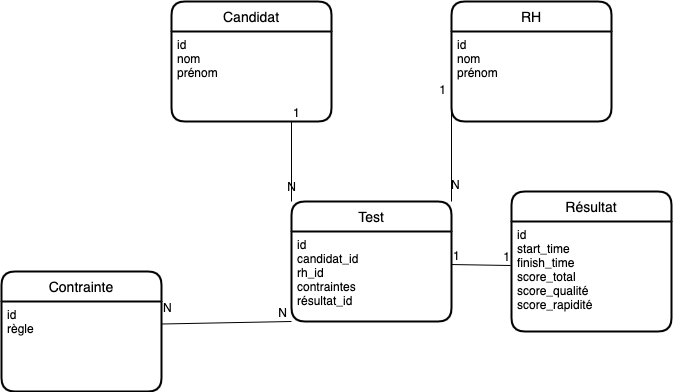

The diagram above was exported from draw.io. Its source (the exported page's mxGraphModel, read from the mxfile embedded in the PNG):
<mxGraphModel dx="946" dy="531" grid="1" gridSize="10" guides="1" tooltips="1" connect="1" arrows="1" fold="1" page="1" pageScale="1" pageWidth="827" pageHeight="1169" background="#ffffff" math="0" shadow="0">
  <root>
    <mxCell id="0" />
    <mxCell id="1" parent="0" />
    <mxCell id="x1Op3BpykrIYelv7R3yC-54" value="Candidat" style="swimlane;childLayout=stackLayout;horizontal=1;startSize=30;horizontalStack=0;rounded=1;fontSize=14;fontStyle=0;strokeWidth=2;resizeParent=0;resizeLast=1;shadow=0;dashed=0;align=center;" parent="1" vertex="1">
      <mxGeometry x="180" y="60" width="160" height="120" as="geometry" />
    </mxCell>
    <mxCell id="x1Op3BpykrIYelv7R3yC-55" value="id&#10;nom&#10;prénom" style="align=left;strokeColor=none;fillColor=none;spacingLeft=4;fontSize=12;verticalAlign=top;resizable=0;rotatable=0;part=1;" parent="x1Op3BpykrIYelv7R3yC-54" vertex="1">
      <mxGeometry y="30" width="160" height="90" as="geometry" />
    </mxCell>
    <mxCell id="x1Op3BpykrIYelv7R3yC-57" value="RH" style="swimlane;childLayout=stackLayout;horizontal=1;startSize=30;horizontalStack=0;rounded=1;fontSize=14;fontStyle=0;strokeWidth=2;resizeParent=0;resizeLast=1;shadow=0;dashed=0;align=center;" parent="1" vertex="1">
      <mxGeometry x="460" y="60" width="160" height="120" as="geometry" />
    </mxCell>
    <mxCell id="x1Op3BpykrIYelv7R3yC-58" value="id&#10;nom&#10;prénom" style="align=left;strokeColor=none;fillColor=none;spacingLeft=4;fontSize=12;verticalAlign=top;resizable=0;rotatable=0;part=1;" parent="x1Op3BpykrIYelv7R3yC-57" vertex="1">
      <mxGeometry y="30" width="160" height="90" as="geometry" />
    </mxCell>
    <mxCell id="x1Op3BpykrIYelv7R3yC-98" style="edgeStyle=none;rounded=0;orthogonalLoop=1;jettySize=auto;html=1;entryX=0;entryY=0.5;entryDx=0;entryDy=0;" parent="x1Op3BpykrIYelv7R3yC-57" source="x1Op3BpykrIYelv7R3yC-58" target="x1Op3BpykrIYelv7R3yC-58" edge="1">
      <mxGeometry relative="1" as="geometry" />
    </mxCell>
    <mxCell id="x1Op3BpykrIYelv7R3yC-59" value="Test" style="swimlane;childLayout=stackLayout;horizontal=1;startSize=30;horizontalStack=0;rounded=1;fontSize=14;fontStyle=0;strokeWidth=2;resizeParent=0;resizeLast=1;shadow=0;dashed=0;align=center;" parent="1" vertex="1">
      <mxGeometry x="300" y="260" width="160" height="120" as="geometry" />
    </mxCell>
    <mxCell id="x1Op3BpykrIYelv7R3yC-60" value="id&#10;candidat_id&#10;rh_id&#10;contraintes&#10;résultat_id" style="align=left;strokeColor=none;fillColor=none;spacingLeft=4;fontSize=12;verticalAlign=top;resizable=0;rotatable=0;part=1;" parent="x1Op3BpykrIYelv7R3yC-59" vertex="1">
      <mxGeometry y="30" width="160" height="90" as="geometry" />
    </mxCell>
    <mxCell id="x1Op3BpykrIYelv7R3yC-99" style="edgeStyle=none;rounded=0;orthogonalLoop=1;jettySize=auto;html=1;exitX=0;exitY=1;exitDx=0;exitDy=0;" parent="x1Op3BpykrIYelv7R3yC-59" source="x1Op3BpykrIYelv7R3yC-60" target="x1Op3BpykrIYelv7R3yC-60" edge="1">
      <mxGeometry relative="1" as="geometry" />
    </mxCell>
    <mxCell id="x1Op3BpykrIYelv7R3yC-62" value="Résultat" style="swimlane;childLayout=stackLayout;horizontal=1;startSize=30;horizontalStack=0;rounded=1;fontSize=14;fontStyle=0;strokeWidth=2;resizeParent=0;resizeLast=1;shadow=0;dashed=0;align=center;" parent="1" vertex="1">
      <mxGeometry x="520" y="250" width="160" height="140" as="geometry" />
    </mxCell>
    <mxCell id="x1Op3BpykrIYelv7R3yC-63" value="id&#10;start_time&#10;finish_time&#10;score_total&#10;score_qualité&#10;score_rapidité" style="align=left;strokeColor=none;fillColor=none;spacingLeft=4;fontSize=12;verticalAlign=top;resizable=0;rotatable=0;part=1;" parent="x1Op3BpykrIYelv7R3yC-62" vertex="1">
      <mxGeometry y="30" width="160" height="110" as="geometry" />
    </mxCell>
    <mxCell id="x1Op3BpykrIYelv7R3yC-66" style="edgeStyle=none;rounded=0;orthogonalLoop=1;jettySize=auto;html=1;exitX=1;exitY=0.25;exitDx=0;exitDy=0;" parent="x1Op3BpykrIYelv7R3yC-62" source="x1Op3BpykrIYelv7R3yC-63" target="x1Op3BpykrIYelv7R3yC-63" edge="1">
      <mxGeometry relative="1" as="geometry" />
    </mxCell>
    <mxCell id="x1Op3BpykrIYelv7R3yC-78" value="" style="endArrow=none;html=1;rounded=0;exitX=1;exitY=0.367;exitDx=0;exitDy=0;exitPerimeter=0;entryX=-0.006;entryY=0.4;entryDx=0;entryDy=0;entryPerimeter=0;" parent="1" source="x1Op3BpykrIYelv7R3yC-60" target="x1Op3BpykrIYelv7R3yC-63" edge="1">
      <mxGeometry relative="1" as="geometry">
        <mxPoint x="330" y="310" as="sourcePoint" />
        <mxPoint x="490" y="310" as="targetPoint" />
      </mxGeometry>
    </mxCell>
    <mxCell id="x1Op3BpykrIYelv7R3yC-79" value="1" style="resizable=0;html=1;align=left;verticalAlign=bottom;" parent="x1Op3BpykrIYelv7R3yC-78" connectable="0" vertex="1">
      <mxGeometry x="-1" relative="1" as="geometry" />
    </mxCell>
    <mxCell id="x1Op3BpykrIYelv7R3yC-80" value="1" style="resizable=0;html=1;align=right;verticalAlign=bottom;" parent="x1Op3BpykrIYelv7R3yC-78" connectable="0" vertex="1">
      <mxGeometry x="1" relative="1" as="geometry" />
    </mxCell>
    <mxCell id="x1Op3BpykrIYelv7R3yC-82" value="Contrainte" style="swimlane;childLayout=stackLayout;horizontal=1;startSize=30;horizontalStack=0;rounded=1;fontSize=14;fontStyle=0;strokeWidth=2;resizeParent=0;resizeLast=1;shadow=0;dashed=0;align=center;" parent="1" vertex="1">
      <mxGeometry x="10" y="330" width="160" height="120" as="geometry" />
    </mxCell>
    <mxCell id="x1Op3BpykrIYelv7R3yC-83" value="id&#10;règle" style="align=left;strokeColor=none;fillColor=none;spacingLeft=4;fontSize=12;verticalAlign=top;resizable=0;rotatable=0;part=1;" parent="x1Op3BpykrIYelv7R3yC-82" vertex="1">
      <mxGeometry y="30" width="160" height="90" as="geometry" />
    </mxCell>
    <mxCell id="x1Op3BpykrIYelv7R3yC-85" value="" style="endArrow=none;html=1;rounded=0;exitX=0.75;exitY=1;exitDx=0;exitDy=0;entryX=0;entryY=0;entryDx=0;entryDy=0;" parent="1" source="x1Op3BpykrIYelv7R3yC-55" target="x1Op3BpykrIYelv7R3yC-59" edge="1">
      <mxGeometry relative="1" as="geometry">
        <mxPoint x="380" y="260" as="sourcePoint" />
        <mxPoint x="540" y="260" as="targetPoint" />
      </mxGeometry>
    </mxCell>
    <mxCell id="x1Op3BpykrIYelv7R3yC-86" value="1" style="resizable=0;html=1;align=left;verticalAlign=bottom;" parent="x1Op3BpykrIYelv7R3yC-85" connectable="0" vertex="1">
      <mxGeometry x="-1" relative="1" as="geometry" />
    </mxCell>
    <mxCell id="x1Op3BpykrIYelv7R3yC-87" value="N" style="resizable=0;html=1;align=right;verticalAlign=bottom;" parent="x1Op3BpykrIYelv7R3yC-85" connectable="0" vertex="1">
      <mxGeometry x="1" relative="1" as="geometry">
        <mxPoint x="4.93" y="-6.08" as="offset" />
      </mxGeometry>
    </mxCell>
    <mxCell id="x1Op3BpykrIYelv7R3yC-88" value="" style="endArrow=none;html=1;rounded=0;exitX=1;exitY=0.25;exitDx=0;exitDy=0;entryX=0;entryY=1;entryDx=0;entryDy=0;" parent="1" source="x1Op3BpykrIYelv7R3yC-83" target="x1Op3BpykrIYelv7R3yC-60" edge="1">
      <mxGeometry relative="1" as="geometry">
        <mxPoint x="374.96000000000004" y="210" as="sourcePoint" />
        <mxPoint x="290" y="390" as="targetPoint" />
      </mxGeometry>
    </mxCell>
    <mxCell id="x1Op3BpykrIYelv7R3yC-89" value="N" style="resizable=0;html=1;align=left;verticalAlign=bottom;" parent="x1Op3BpykrIYelv7R3yC-88" connectable="0" vertex="1">
      <mxGeometry x="-1" relative="1" as="geometry">
        <mxPoint y="-8" as="offset" />
      </mxGeometry>
    </mxCell>
    <mxCell id="x1Op3BpykrIYelv7R3yC-90" value="N" style="resizable=0;html=1;align=right;verticalAlign=bottom;" parent="x1Op3BpykrIYelv7R3yC-88" connectable="0" vertex="1">
      <mxGeometry x="1" relative="1" as="geometry">
        <mxPoint x="-4" as="offset" />
      </mxGeometry>
    </mxCell>
    <mxCell id="x1Op3BpykrIYelv7R3yC-100" value="" style="endArrow=none;html=1;rounded=0;entryX=0;entryY=0.75;entryDx=0;entryDy=0;exitX=1;exitY=0;exitDx=0;exitDy=0;" parent="1" source="x1Op3BpykrIYelv7R3yC-59" target="x1Op3BpykrIYelv7R3yC-58" edge="1">
      <mxGeometry relative="1" as="geometry">
        <mxPoint x="380" y="170" as="sourcePoint" />
        <mxPoint x="540" y="170" as="targetPoint" />
      </mxGeometry>
    </mxCell>
    <mxCell id="x1Op3BpykrIYelv7R3yC-101" value="N" style="resizable=0;html=1;align=left;verticalAlign=bottom;" parent="x1Op3BpykrIYelv7R3yC-100" connectable="0" vertex="1">
      <mxGeometry x="-1" relative="1" as="geometry">
        <mxPoint x="-2" y="-8" as="offset" />
      </mxGeometry>
    </mxCell>
    <mxCell id="x1Op3BpykrIYelv7R3yC-102" value="1" style="resizable=0;html=1;align=right;verticalAlign=bottom;" parent="x1Op3BpykrIYelv7R3yC-100" connectable="0" vertex="1">
      <mxGeometry x="1" relative="1" as="geometry">
        <mxPoint x="-5" as="offset" />
      </mxGeometry>
    </mxCell>
  </root>
</mxGraphModel>